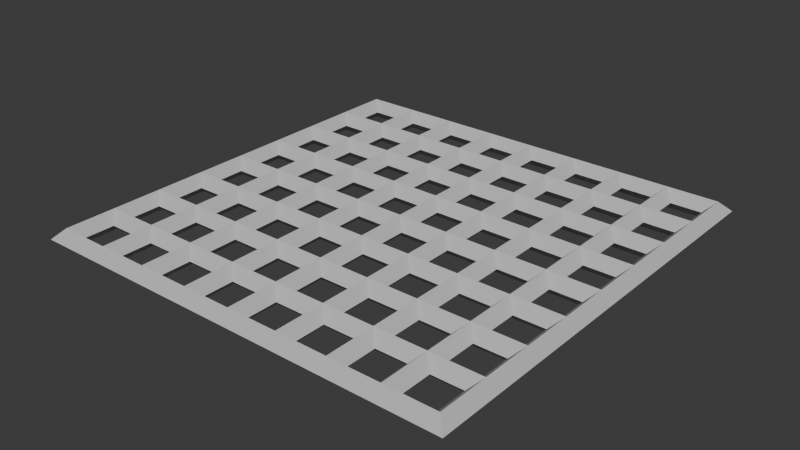 # Source: D_rovan_podlaha.blend  (saved by Blender 4.0.36; exported with 4.5.12 LTS)
import bpy
from mathutils import Matrix  # noqa: F401  (used for matrix-valued properties, if any)

bpy.ops.wm.read_factory_settings(use_empty=True)
scene = bpy.context.scene
scene.name = 'Scene'

# ---- collections
col_collection = bpy.data.collections.new('Collection'); scene.collection.children.link(col_collection)

# ---- materials (node trees are filled in below, after node groups)
mat_material_001 = bpy.data.materials.new('Material.001')
mat_material_001.use_transparent_shadow = False
mat_material_001.diffuse_color = (0.5521, 0.552, 0.552, 1.0)
mat_material_001.metallic = 1.0

# ---- material node trees

# ---- world
world_world = bpy.data.worlds.new('World'); scene.world = world_world
world_world.use_nodes = True; world_world.node_tree.nodes.clear()
_N = world_world.node_tree.nodes; _L = world_world.node_tree.links
n0 = _N.new('ShaderNodeOutputWorld'); n0.name = 'World Output'; n0.location = (300, 300)
n1 = _N.new('ShaderNodeBackground'); n1.name = 'Background'; n1.location = (10, 300)
n1.inputs[0].default_value = (0.05088, 0.05088, 0.05088, 1.0)
_L.new(n1.outputs[0], n0.inputs[0])
n0.is_active_output = True
world_world.color = (0.05088, 0.05088, 0.05088)
world_world.use_sun_shadow = False
world_world.sun_shadow_jitter_overblur = 0.0

# ---- meshes
me_plane = bpy.data.meshes.new('Plane')
me_plane.from_pydata([(-1.0, -1.0, 0.0), (1.0, -1.0, 0.0), (-1.0, 1.0, 0.0), (1.0, 1.0, 0.0), (-1.0, 0.0, 0.0), (1.0, 0.0, 0.0), (0.0, -1.0, 0.0), (0.0, 1.0, 0.0), (0.0, 0.0, 0.0), (0.5, -1.0, 0.0), (0.5, 1.0, 0.0), (0.5, 0.0, 0.0), (-0.5, 1.0, 0.0), (-0.5, 0.0, 0.0), (-0.5, -1.0, 0.0), (-0.25, -1.0, 0.0), (-0.25, 1.0, 0.0), (-0.25, 0.0, 0.0), (0.25, 1.0, 0.0), (0.25, 0.0, 0.0), (0.25, -1.0, 0.0), (0.75, -1.0, 0.0), (0.75, 1.0, 0.0), (0.75, 0.0, 0.0), (-0.75, 1.0, 0.0), (-0.75, 0.0, 0.0), (-0.75, -1.0, 0.0), (-1.0, -0.5, 0.0), (1.0, -0.5, 0.0), (0.0, -0.5, 0.0), (0.5, -0.5, 0.0), (-0.5, -0.5, 0.0), (-0.25, -0.5, 0.0), (0.25, -0.5, 0.0), (0.75, -0.5, 0.0), (-0.75, -0.5, 0.0), (1.0, -0.25, 0.0), (0.0, -0.25, 0.0), (0.5, -0.25, 0.0), (-0.5, -0.25, 0.0), (-0.25, -0.25, 0.0), (0.25, -0.25, 0.0), (0.75, -0.25, 0.0), (-0.75, -0.25, 0.0), (-1.0, -0.25, 0.0), (1.0, 0.5, 0.0), (-1.0, 0.5, 0.0), (0.0, 0.5, 0.0), (0.5, 0.5, 0.0), (-0.5, 0.5, 0.0), (-0.25, 0.5, 0.0), (0.25, 0.5, 0.0), (0.75, 0.5, 0.0), (-0.75, 0.5, 0.0), (-1.0, 0.2447, 0.0), (1.0, 0.2447, 0.0), (0.0, 0.2447, 0.0), (0.5, 0.2447, 0.0), (-0.5, 0.2447, 0.0), (-0.25, 0.2447, 0.0), (0.25, 0.2447, 0.0), (0.75, 0.2447, 0.0), (-0.75, 0.2447, 0.0), (1.0, 0.75, 0.0), (0.0, 0.75, 0.0), (0.5, 0.75, 0.0), (-0.5, 0.75, 0.0), (-0.25, 0.75, 0.0), (0.25, 0.75, 0.0), (0.75, 0.75, 0.0), (-0.75, 0.75, 0.0), (-1.0, 0.75, 0.0), (-1.0, -0.75, 0.0), (1.0, -0.75, 0.0), (0.0, -0.75, 0.0), (0.5, -0.75, 0.0), (-0.5, -0.75, 0.0), (-0.25, -0.75, 0.0), (0.25, -0.75, 0.0), (0.75, -0.75, 0.0), (-0.75, -0.75, 0.0)], [], [(69, 63, 3, 22), (42, 36, 5, 23), (40, 37, 8, 17), (67, 64, 7, 16), (41, 38, 11, 19), (68, 65, 10, 18), (70, 66, 12, 24), (43, 39, 13, 25), (66, 67, 16, 12), (39, 40, 17, 13), (64, 68, 18, 7), (37, 41, 19, 8), (38, 42, 23, 11), (65, 69, 22, 10), (44, 43, 25, 4), (71, 70, 24, 2), (72, 80, 35, 27), (75, 79, 34, 30), (74, 78, 33, 29), (76, 77, 32, 31), (80, 76, 31, 35), (78, 75, 30, 33), (77, 74, 29, 32), (79, 73, 28, 34), (27, 35, 43, 44), (30, 34, 42, 38), (29, 33, 41, 37), (31, 32, 40, 39), (35, 31, 39, 43), (33, 30, 38, 41), (32, 29, 37, 40), (34, 28, 36, 42), (54, 62, 53, 46), (57, 61, 52, 48), (56, 60, 51, 47), (58, 59, 50, 49), (62, 58, 49, 53), (60, 57, 48, 51), (59, 56, 47, 50), (61, 55, 45, 52), (23, 5, 55, 61), (17, 8, 56, 59), (19, 11, 57, 60), (25, 13, 58, 62), (13, 17, 59, 58), (8, 19, 60, 56), (11, 23, 61, 57), (4, 25, 62, 54), (46, 53, 70, 71), (48, 52, 69, 65), (47, 51, 68, 64), (49, 50, 67, 66), (53, 49, 66, 70), (51, 48, 65, 68), (50, 47, 64, 67), (52, 45, 63, 69), (21, 1, 73, 79), (15, 6, 74, 77), (20, 9, 75, 78), (26, 14, 76, 80), (14, 15, 77, 76), (6, 20, 78, 74), (9, 21, 79, 75), (0, 26, 80, 72)])
_uv = me_plane.uv_layers.new(name='UVMap')
_uv.uv.foreach_set('vector', [0.875, 0.875, 1.0, 0.875, 1.0, 1.0, 0.875, 1.0, 0.875, 0.375, 1.0, 0.375, 1.0, 0.5, 0.875, 0.5, 0.375, 0.375, 0.5, 0.375, 0.5, 0.5, 0.375, 0.5, 0.375, 0.875, 0.5, 0.875, 0.5, 1.0, 0.375, 1.0, 0.625, 0.375, 0.75, 0.375, 0.75, 0.5, 0.625, 0.5, 0.625, 0.875, 0.75, 0.875, 0.75, 1.0, 0.625, 1.0, 0.125, 0.875, 0.25, 0.875, 0.25, 1.0, 0.125, 1.0, 0.125, 0.375, 0.25, 0.375, 0.25, 0.5, 0.125, 0.5, 0.25, 0.875, 0.375, 0.875, 0.375, 1.0, 0.25, 1.0, 0.25, 0.375, 0.375, 0.375, 0.375, 0.5, 0.25, 0.5, 0.5, 0.875, 0.625, 0.875, 0.625, 1.0, 0.5, 1.0, 0.5, 0.375, 0.625, 0.375, 0.625, 0.5, 0.5, 0.5, 0.75, 0.375, 0.875, 0.375, 0.875, 0.5, 0.75, 0.5, 0.75, 0.875, 0.875, 0.875, 0.875, 1.0, 0.75, 1.0, 0.0, 0.375, 0.125, 0.375, 0.125, 0.5, 0.0, 0.5, 0.0, 0.875, 0.125, 0.875, 0.125, 1.0, 0.0, 1.0, 0.0, 0.125, 0.125, 0.125, 0.125, 0.25, 0.0, 0.25, 0.75, 0.125, 0.875, 0.125, 0.875, 0.25, 0.75, 0.25, 0.5, 0.125, 0.625, 0.125, 0.625, 0.25, 0.5, 0.25, 0.25, 0.125, 0.375, 0.125, 0.375, 0.25, 0.25, 0.25, 0.125, 0.125, 0.25, 0.125, 0.25, 0.25, 0.125, 0.25, 0.625, 0.125, 0.75, 0.125, 0.75, 0.25, 0.625, 0.25, 0.375, 0.125, 0.5, 0.125, 0.5, 0.25, 0.375, 0.25, 0.875, 0.125, 1.0, 0.125, 1.0, 0.25, 0.875, 0.25, 0.0, 0.25, 0.125, 0.25, 0.125, 0.375, 0.0, 0.375, 0.75, 0.25, 0.875, 0.25, 0.875, 0.375, 0.75, 0.375, 0.5, 0.25, 0.625, 0.25, 0.625, 0.375, 0.5, 0.375, 0.25, 0.25, 0.375, 0.25, 0.375, 0.375, 0.25, 0.375, 0.125, 0.25, 0.25, 0.25, 0.25, 0.375, 0.125, 0.375, 0.625, 0.25, 0.75, 0.25, 0.75, 0.375, 0.625, 0.375, 0.375, 0.25, 0.5, 0.25, 0.5, 0.375, 0.375, 0.375, 0.875, 0.25, 1.0, 0.25, 1.0, 0.375, 0.875, 0.375, 0.0, 0.6224, 0.125, 0.6224, 0.125, 0.75, 0.0, 0.75, 0.75, 0.6224, 0.875, 0.6224, 0.875, 0.75, 0.75, 0.75, 0.5, 0.6224, 0.625, 0.6224, 0.625, 0.75, 0.5, 0.75, 0.25, 0.6224, 0.375, 0.6224, 0.375, 0.75, 0.25, 0.75, 0.125, 0.6224, 0.25, 0.6224, 0.25, 0.75, 0.125, 0.75, 0.625, 0.6224, 0.75, 0.6224, 0.75, 0.75, 0.625, 0.75, 0.375, 0.6224, 0.5, 0.6224, 0.5, 0.75, 0.375, 0.75, 0.875, 0.6224, 1.0, 0.6224, 1.0, 0.75, 0.875, 0.75, 0.875, 0.5, 1.0, 0.5, 1.0, 0.6224, 0.875, 0.6224, 0.375, 0.5, 0.5, 0.5, 0.5, 0.6224, 0.375, 0.6224, 0.625, 0.5, 0.75, 0.5, 0.75, 0.6224, 0.625, 0.6224, 0.125, 0.5, 0.25, 0.5, 0.25, 0.6224, 0.125, 0.6224, 0.25, 0.5, 0.375, 0.5, 0.375, 0.6224, 0.25, 0.6224, 0.5, 0.5, 0.625, 0.5, 0.625, 0.6224, 0.5, 0.6224, 0.75, 0.5, 0.875, 0.5, 0.875, 0.6224, 0.75, 0.6224, 0.0, 0.5, 0.125, 0.5, 0.125, 0.6224, 0.0, 0.6224, 0.0, 0.75, 0.125, 0.75, 0.125, 0.875, 0.0, 0.875, 0.75, 0.75, 0.875, 0.75, 0.875, 0.875, 0.75, 0.875, 0.5, 0.75, 0.625, 0.75, 0.625, 0.875, 0.5, 0.875, 0.25, 0.75, 0.375, 0.75, 0.375, 0.875, 0.25, 0.875, 0.125, 0.75, 0.25, 0.75, 0.25, 0.875, 0.125, 0.875, 0.625, 0.75, 0.75, 0.75, 0.75, 0.875, 0.625, 0.875, 0.375, 0.75, 0.5, 0.75, 0.5, 0.875, 0.375, 0.875, 0.875, 0.75, 1.0, 0.75, 1.0, 0.875, 0.875, 0.875, 0.875, 0.0, 1.0, 0.0, 1.0, 0.125, 0.875, 0.125, 0.375, 0.0, 0.5, 0.0, 0.5, 0.125, 0.375, 0.125, 0.625, 0.0, 0.75, 0.0, 0.75, 0.125, 0.625, 0.125, 0.125, 0.0, 0.25, 0.0, 0.25, 0.125, 0.125, 0.125, 0.25, 0.0, 0.375, 0.0, 0.375, 0.125, 0.25, 0.125, 0.5, 0.0, 0.625, 0.0, 0.625, 0.125, 0.5, 0.125, 0.75, 0.0, 0.875, 0.0, 0.875, 0.125, 0.75, 0.125, 0.0, 0.0, 0.125, 0.0, 0.125, 0.125, 0.0, 0.125])
me_plane.materials.append(mat_material_001)
me_plane.update()

# ---- objects
ob_plane = bpy.data.objects.new('Plane', me_plane)

# ---- transforms, parenting, visibility, modifiers, constraints
ob_plane.location = (0.0, 0.0, 0.0)
ob_plane.rotation_euler = (0.0, 0.0, 1.571)
ob_plane.scale = (1.272, 1.272, 1.272)
_m = ob_plane.modifiers.new('Wireframe', 'WIREFRAME')
_m.thickness = 0.1
_m.use_boundary = True
_m.crease_weight = 0.0

# ---- collection membership
col_collection.objects.link(ob_plane)

# ---- scene / render settings (as saved in the file)
scene.frame_start = 1; scene.frame_end = 250; scene.frame_set(1)
scene.render.engine = 'BLENDER_EEVEE_NEXT'
scene.cycles.sampling_pattern = 'TABULATED_SOBOL'
bpy.context.view_layer.update()

# ---- added for rendering (the .blend has no active camera and no usable light): camera, sun
cam_auto = bpy.data.cameras.new('AutoCamera')
cam_auto.lens = 50.0
cam_auto.sensor_width = 36.0
cam_auto.clip_end = 1000.0
ob_auto_camera = bpy.data.objects.new('AutoCamera', cam_auto)
scene.collection.objects.link(ob_auto_camera)
ob_auto_camera.location = (3.49844, -4.19813, 2.79875)
ob_auto_camera.rotation_euler = (1.09748, -7.21219e-08, 0.694738)
scene.camera = ob_auto_camera
light_auto_sun = bpy.data.lights.new('AutoSun', 'SUN')
light_auto_sun.energy = 3.0
light_auto_sun.angle = 0.0523599
ob_auto_sun = bpy.data.objects.new('AutoSun', light_auto_sun)
scene.collection.objects.link(ob_auto_sun)
ob_auto_sun.rotation_euler = (0.872665, 0.174533, 0.523599)
bpy.context.view_layer.update()
